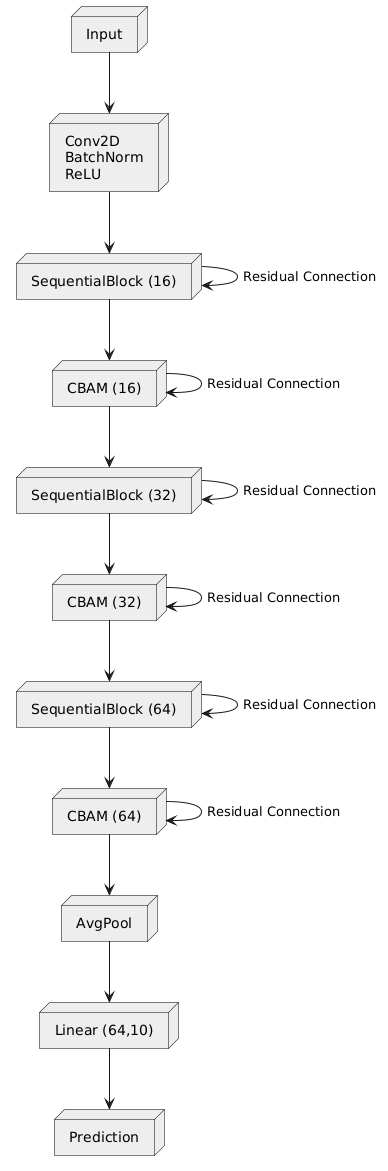

The diagram above was rendered by PlantUML. Its source (embedded in the PNG):
@startuml
' -*- coding: utf-8 -*-
' Created on 2024-12-07 17:26:50 Saturday
' @author: Nikhil Kapila


skinparam backgroundColor #ffffff
skinparam node {
    BackgroundColor #eeeeee
    BorderColor #000000
    FontColor #000000
}

' title ResNet20 for CIFAR-10

node "Input" as cifar10
node "Conv2D\nBatchNorm\nReLU" as conv2d_relu
node "SequentialBlock (16)" as seq16
node "CBAM (16)" as selfatt16
node "SequentialBlock (32)" as seq32
node "CBAM (32)" as selfatt32
node "SequentialBlock (64)" as seq64
node "CBAM (64)" as selfatt64
node "AvgPool" as avgpool
node "Linear (64,10)" as linear
node "Prediction" as pred

cifar10 --> conv2d_relu
conv2d_relu --> seq16
seq16 -down-> seq16 : Residual Connection
seq16 --> selfatt16
selfatt16 -down-> selfatt16 : Residual Connection
selfatt16 --> seq32
seq32 -down-> seq32 : Residual Connection
seq32 --> selfatt32
selfatt32 -down-> selfatt32 : Residual Connection
selfatt32 --> seq64
seq64 -down-> seq64 : Residual Connection
seq64 --> selfatt64
selfatt64 -down-> selfatt64 : Residual Connection
selfatt64 --> avgpool
avgpool --> linear
linear --> pred
@enduml